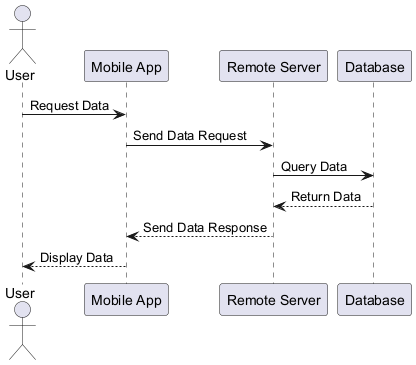

The diagram above was rendered by PlantUML. Its source (embedded in the PNG):
@startuml
actor User
participant "Mobile App" as App
participant "Remote Server" as Server
participant "Database" as DB

User -> App : Request Data
App -> Server : Send Data Request
Server -> DB : Query Data
DB --> Server : Return Data
Server --> App : Send Data Response
App --> User : Display Data
@enduml